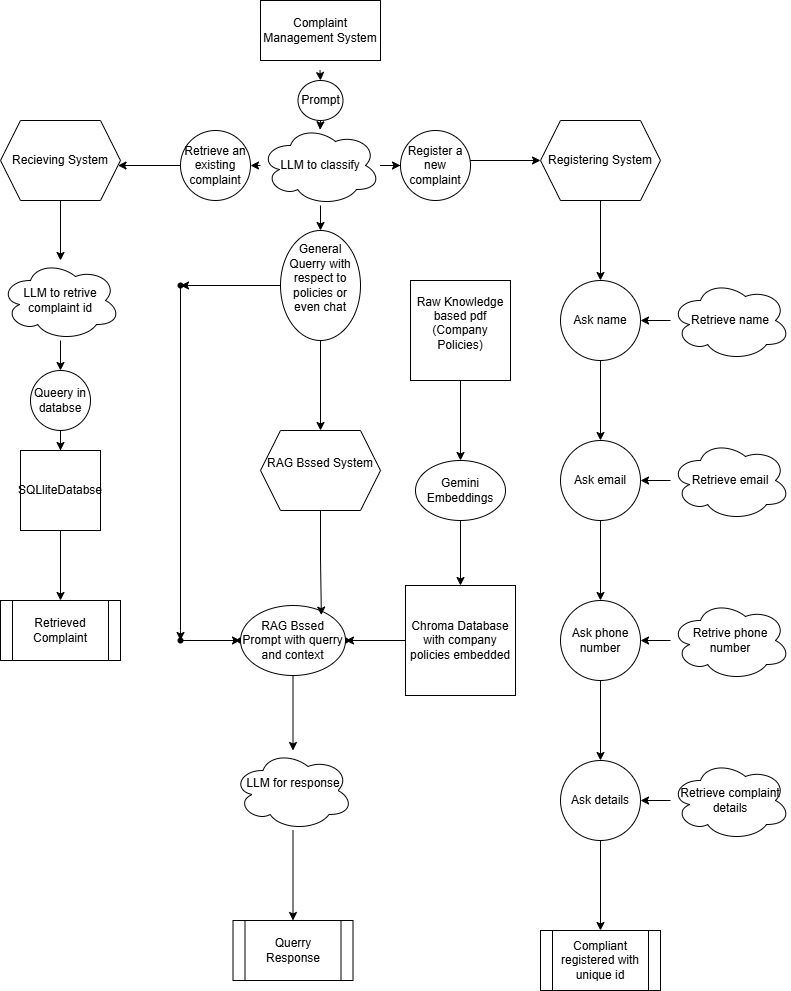

The diagram above was exported from draw.io. Its source (the exported page's mxGraphModel, read from the mxfile embedded in the PNG):
<mxGraphModel dx="1213" dy="623" grid="1" gridSize="10" guides="1" tooltips="1" connect="1" arrows="1" fold="1" page="1" pageScale="1" pageWidth="850" pageHeight="1100" math="0" shadow="0">
  <root>
    <mxCell id="0" />
    <mxCell id="1" parent="0" />
    <mxCell id="ney_VvTF-Q8WY7fi9WWs-1" value="Complaint Management System" style="rounded=0;whiteSpace=wrap;html=1;" parent="1" vertex="1">
      <mxGeometry x="340" y="10" width="120" height="60" as="geometry" />
    </mxCell>
    <mxCell id="ney_VvTF-Q8WY7fi9WWs-5" value="" style="endArrow=classic;html=1;rounded=0;entryX=0.497;entryY=0.054;entryDx=0;entryDy=0;entryPerimeter=0;" parent="1" source="ney_VvTF-Q8WY7fi9WWs-6" target="ney_VvTF-Q8WY7fi9WWs-7" edge="1">
      <mxGeometry width="50" height="50" relative="1" as="geometry">
        <mxPoint x="399.5" y="80" as="sourcePoint" />
        <mxPoint x="400" y="130" as="targetPoint" />
      </mxGeometry>
    </mxCell>
    <mxCell id="ney_VvTF-Q8WY7fi9WWs-10" value="" style="edgeStyle=orthogonalEdgeStyle;rounded=0;orthogonalLoop=1;jettySize=auto;html=1;" parent="1" source="ney_VvTF-Q8WY7fi9WWs-17" target="ney_VvTF-Q8WY7fi9WWs-9" edge="1">
      <mxGeometry relative="1" as="geometry" />
    </mxCell>
    <mxCell id="ney_VvTF-Q8WY7fi9WWs-12" value="" style="edgeStyle=orthogonalEdgeStyle;rounded=0;orthogonalLoop=1;jettySize=auto;html=1;" parent="1" source="ney_VvTF-Q8WY7fi9WWs-7" target="ney_VvTF-Q8WY7fi9WWs-11" edge="1">
      <mxGeometry relative="1" as="geometry" />
    </mxCell>
    <mxCell id="ney_VvTF-Q8WY7fi9WWs-14" value="" style="edgeStyle=orthogonalEdgeStyle;rounded=0;orthogonalLoop=1;jettySize=auto;html=1;" parent="1" source="ney_VvTF-Q8WY7fi9WWs-15" target="ney_VvTF-Q8WY7fi9WWs-13" edge="1">
      <mxGeometry relative="1" as="geometry">
        <Array as="points">
          <mxPoint x="320" y="170" />
        </Array>
      </mxGeometry>
    </mxCell>
    <mxCell id="ney_VvTF-Q8WY7fi9WWs-31" value="" style="edgeStyle=orthogonalEdgeStyle;rounded=0;orthogonalLoop=1;jettySize=auto;html=1;" parent="1" source="ney_VvTF-Q8WY7fi9WWs-7" target="ney_VvTF-Q8WY7fi9WWs-16" edge="1">
      <mxGeometry relative="1" as="geometry" />
    </mxCell>
    <mxCell id="ney_VvTF-Q8WY7fi9WWs-7" value="LLM to classify" style="ellipse;shape=cloud;whiteSpace=wrap;html=1;" parent="1" vertex="1">
      <mxGeometry x="340" y="135" width="120" height="80" as="geometry" />
    </mxCell>
    <mxCell id="ney_VvTF-Q8WY7fi9WWs-9" value="RAG Bssed System&lt;div&gt;&lt;br&gt;&lt;/div&gt;" style="shape=hexagon;perimeter=hexagonPerimeter2;whiteSpace=wrap;html=1;fixedSize=1;" parent="1" vertex="1">
      <mxGeometry x="340" y="440" width="120" height="80" as="geometry" />
    </mxCell>
    <mxCell id="ney_VvTF-Q8WY7fi9WWs-37" value="" style="edgeStyle=orthogonalEdgeStyle;rounded=0;orthogonalLoop=1;jettySize=auto;html=1;" parent="1" source="ney_VvTF-Q8WY7fi9WWs-11" target="ney_VvTF-Q8WY7fi9WWs-36" edge="1">
      <mxGeometry relative="1" as="geometry" />
    </mxCell>
    <mxCell id="ney_VvTF-Q8WY7fi9WWs-11" value="Registering System" style="shape=hexagon;perimeter=hexagonPerimeter2;whiteSpace=wrap;html=1;fixedSize=1;" parent="1" vertex="1">
      <mxGeometry x="620" y="130" width="120" height="80" as="geometry" />
    </mxCell>
    <mxCell id="ney_VvTF-Q8WY7fi9WWs-33" value="" style="edgeStyle=orthogonalEdgeStyle;rounded=0;orthogonalLoop=1;jettySize=auto;html=1;" parent="1" source="ney_VvTF-Q8WY7fi9WWs-13" target="ney_VvTF-Q8WY7fi9WWs-21" edge="1">
      <mxGeometry relative="1" as="geometry" />
    </mxCell>
    <mxCell id="ney_VvTF-Q8WY7fi9WWs-13" value="Recieving System" style="shape=hexagon;perimeter=hexagonPerimeter2;whiteSpace=wrap;html=1;fixedSize=1;" parent="1" vertex="1">
      <mxGeometry x="80" y="130" width="120" height="80" as="geometry" />
    </mxCell>
    <mxCell id="ney_VvTF-Q8WY7fi9WWs-16" value="Register a new complaint" style="ellipse;whiteSpace=wrap;html=1;" parent="1" vertex="1">
      <mxGeometry x="480" y="140" width="70" height="70" as="geometry" />
    </mxCell>
    <mxCell id="ney_VvTF-Q8WY7fi9WWs-34" value="" style="edgeStyle=orthogonalEdgeStyle;rounded=0;orthogonalLoop=1;jettySize=auto;html=1;" parent="1" source="ney_VvTF-Q8WY7fi9WWs-21" target="ney_VvTF-Q8WY7fi9WWs-25" edge="1">
      <mxGeometry relative="1" as="geometry" />
    </mxCell>
    <mxCell id="ney_VvTF-Q8WY7fi9WWs-21" value="LLM to retrive complaint id" style="ellipse;shape=cloud;whiteSpace=wrap;html=1;" parent="1" vertex="1">
      <mxGeometry x="80" y="270" width="120" height="80" as="geometry" />
    </mxCell>
    <mxCell id="ney_VvTF-Q8WY7fi9WWs-27" value="" style="edgeStyle=orthogonalEdgeStyle;rounded=0;orthogonalLoop=1;jettySize=auto;html=1;" parent="1" source="ney_VvTF-Q8WY7fi9WWs-24" target="ney_VvTF-Q8WY7fi9WWs-26" edge="1">
      <mxGeometry relative="1" as="geometry" />
    </mxCell>
    <mxCell id="ney_VvTF-Q8WY7fi9WWs-24" value="SQLliteDatabse" style="whiteSpace=wrap;html=1;aspect=fixed;" parent="1" vertex="1">
      <mxGeometry x="100" y="460" width="80" height="80" as="geometry" />
    </mxCell>
    <mxCell id="ney_VvTF-Q8WY7fi9WWs-35" value="" style="edgeStyle=orthogonalEdgeStyle;rounded=0;orthogonalLoop=1;jettySize=auto;html=1;" parent="1" source="ney_VvTF-Q8WY7fi9WWs-25" target="ney_VvTF-Q8WY7fi9WWs-24" edge="1">
      <mxGeometry relative="1" as="geometry" />
    </mxCell>
    <mxCell id="ney_VvTF-Q8WY7fi9WWs-25" value="Queery in databse" style="ellipse;whiteSpace=wrap;html=1;aspect=fixed;" parent="1" vertex="1">
      <mxGeometry x="110" y="380" width="60" height="60" as="geometry" />
    </mxCell>
    <mxCell id="ney_VvTF-Q8WY7fi9WWs-26" value="Retrieved Complaint" style="shape=process;whiteSpace=wrap;html=1;backgroundOutline=1;" parent="1" vertex="1">
      <mxGeometry x="80" y="610" width="120" height="60" as="geometry" />
    </mxCell>
    <mxCell id="ney_VvTF-Q8WY7fi9WWs-28" value="" style="edgeStyle=orthogonalEdgeStyle;rounded=0;orthogonalLoop=1;jettySize=auto;html=1;" parent="1" source="ney_VvTF-Q8WY7fi9WWs-7" target="ney_VvTF-Q8WY7fi9WWs-17" edge="1">
      <mxGeometry relative="1" as="geometry">
        <mxPoint x="400" y="210" as="sourcePoint" />
        <mxPoint x="400" y="350" as="targetPoint" />
      </mxGeometry>
    </mxCell>
    <mxCell id="ney_VvTF-Q8WY7fi9WWs-61" value="" style="edgeStyle=orthogonalEdgeStyle;rounded=0;orthogonalLoop=1;jettySize=auto;html=1;" parent="1" source="ney_VvTF-Q8WY7fi9WWs-17" target="ney_VvTF-Q8WY7fi9WWs-60" edge="1">
      <mxGeometry relative="1" as="geometry" />
    </mxCell>
    <mxCell id="ney_VvTF-Q8WY7fi9WWs-17" value="General Querry with respect to policies or even chat&lt;div&gt;&lt;br&gt;&lt;/div&gt;" style="ellipse;whiteSpace=wrap;html=1;" parent="1" vertex="1">
      <mxGeometry x="360" y="240" width="80" height="110" as="geometry" />
    </mxCell>
    <mxCell id="ney_VvTF-Q8WY7fi9WWs-29" value="" style="endArrow=classic;html=1;rounded=0;" parent="1" target="ney_VvTF-Q8WY7fi9WWs-6" edge="1">
      <mxGeometry width="50" height="50" relative="1" as="geometry">
        <mxPoint x="399.5" y="80" as="sourcePoint" />
        <mxPoint x="400" y="130" as="targetPoint" />
      </mxGeometry>
    </mxCell>
    <mxCell id="ney_VvTF-Q8WY7fi9WWs-6" value="Prompt" style="ellipse;whiteSpace=wrap;html=1;" parent="1" vertex="1">
      <mxGeometry x="377.5" y="90" width="45" height="40" as="geometry" />
    </mxCell>
    <mxCell id="ney_VvTF-Q8WY7fi9WWs-30" value="" style="edgeStyle=orthogonalEdgeStyle;rounded=0;orthogonalLoop=1;jettySize=auto;html=1;" parent="1" source="ney_VvTF-Q8WY7fi9WWs-7" target="ney_VvTF-Q8WY7fi9WWs-15" edge="1">
      <mxGeometry relative="1" as="geometry">
        <mxPoint x="340" y="170" as="sourcePoint" />
        <mxPoint x="240" y="170" as="targetPoint" />
        <Array as="points">
          <mxPoint x="320" y="170" />
        </Array>
      </mxGeometry>
    </mxCell>
    <mxCell id="ney_VvTF-Q8WY7fi9WWs-15" value="Retrieve an existing complaint" style="ellipse;whiteSpace=wrap;html=1;" parent="1" vertex="1">
      <mxGeometry x="260" y="140" width="70" height="70" as="geometry" />
    </mxCell>
    <mxCell id="ney_VvTF-Q8WY7fi9WWs-39" value="" style="edgeStyle=orthogonalEdgeStyle;rounded=0;orthogonalLoop=1;jettySize=auto;html=1;" parent="1" source="ney_VvTF-Q8WY7fi9WWs-36" target="ney_VvTF-Q8WY7fi9WWs-38" edge="1">
      <mxGeometry relative="1" as="geometry" />
    </mxCell>
    <mxCell id="ney_VvTF-Q8WY7fi9WWs-36" value="Ask name" style="ellipse;whiteSpace=wrap;html=1;" parent="1" vertex="1">
      <mxGeometry x="640" y="290" width="80" height="80" as="geometry" />
    </mxCell>
    <mxCell id="ney_VvTF-Q8WY7fi9WWs-41" value="" style="edgeStyle=orthogonalEdgeStyle;rounded=0;orthogonalLoop=1;jettySize=auto;html=1;" parent="1" source="ney_VvTF-Q8WY7fi9WWs-38" target="ney_VvTF-Q8WY7fi9WWs-40" edge="1">
      <mxGeometry relative="1" as="geometry" />
    </mxCell>
    <mxCell id="ney_VvTF-Q8WY7fi9WWs-38" value="Ask email" style="ellipse;whiteSpace=wrap;html=1;" parent="1" vertex="1">
      <mxGeometry x="640" y="450" width="80" height="80" as="geometry" />
    </mxCell>
    <mxCell id="ney_VvTF-Q8WY7fi9WWs-49" value="" style="edgeStyle=orthogonalEdgeStyle;rounded=0;orthogonalLoop=1;jettySize=auto;html=1;" parent="1" source="ney_VvTF-Q8WY7fi9WWs-40" target="ney_VvTF-Q8WY7fi9WWs-48" edge="1">
      <mxGeometry relative="1" as="geometry" />
    </mxCell>
    <mxCell id="ney_VvTF-Q8WY7fi9WWs-40" value="Ask phone number" style="ellipse;whiteSpace=wrap;html=1;" parent="1" vertex="1">
      <mxGeometry x="640" y="610" width="80" height="80" as="geometry" />
    </mxCell>
    <mxCell id="ney_VvTF-Q8WY7fi9WWs-45" value="" style="edgeStyle=orthogonalEdgeStyle;rounded=0;orthogonalLoop=1;jettySize=auto;html=1;" parent="1" source="ney_VvTF-Q8WY7fi9WWs-42" target="ney_VvTF-Q8WY7fi9WWs-36" edge="1">
      <mxGeometry relative="1" as="geometry" />
    </mxCell>
    <mxCell id="ney_VvTF-Q8WY7fi9WWs-42" value="Retrieve name" style="ellipse;shape=cloud;whiteSpace=wrap;html=1;" parent="1" vertex="1">
      <mxGeometry x="750" y="290" width="120" height="80" as="geometry" />
    </mxCell>
    <mxCell id="ney_VvTF-Q8WY7fi9WWs-46" value="" style="edgeStyle=orthogonalEdgeStyle;rounded=0;orthogonalLoop=1;jettySize=auto;html=1;" parent="1" source="ney_VvTF-Q8WY7fi9WWs-43" target="ney_VvTF-Q8WY7fi9WWs-38" edge="1">
      <mxGeometry relative="1" as="geometry" />
    </mxCell>
    <mxCell id="ney_VvTF-Q8WY7fi9WWs-43" value="Retrieve email" style="ellipse;shape=cloud;whiteSpace=wrap;html=1;" parent="1" vertex="1">
      <mxGeometry x="750" y="450" width="120" height="80" as="geometry" />
    </mxCell>
    <mxCell id="ney_VvTF-Q8WY7fi9WWs-47" value="" style="edgeStyle=orthogonalEdgeStyle;rounded=0;orthogonalLoop=1;jettySize=auto;html=1;" parent="1" source="ney_VvTF-Q8WY7fi9WWs-44" target="ney_VvTF-Q8WY7fi9WWs-40" edge="1">
      <mxGeometry relative="1" as="geometry" />
    </mxCell>
    <mxCell id="ney_VvTF-Q8WY7fi9WWs-44" value="Retrive phone number" style="ellipse;shape=cloud;whiteSpace=wrap;html=1;" parent="1" vertex="1">
      <mxGeometry x="750" y="610" width="120" height="80" as="geometry" />
    </mxCell>
    <mxCell id="ney_VvTF-Q8WY7fi9WWs-53" value="" style="edgeStyle=orthogonalEdgeStyle;rounded=0;orthogonalLoop=1;jettySize=auto;html=1;" parent="1" source="ney_VvTF-Q8WY7fi9WWs-48" target="ney_VvTF-Q8WY7fi9WWs-52" edge="1">
      <mxGeometry relative="1" as="geometry" />
    </mxCell>
    <mxCell id="ney_VvTF-Q8WY7fi9WWs-48" value="Ask details" style="ellipse;whiteSpace=wrap;html=1;" parent="1" vertex="1">
      <mxGeometry x="640" y="770" width="80" height="80" as="geometry" />
    </mxCell>
    <mxCell id="ney_VvTF-Q8WY7fi9WWs-51" value="" style="edgeStyle=orthogonalEdgeStyle;rounded=0;orthogonalLoop=1;jettySize=auto;html=1;" parent="1" source="ney_VvTF-Q8WY7fi9WWs-50" target="ney_VvTF-Q8WY7fi9WWs-48" edge="1">
      <mxGeometry relative="1" as="geometry" />
    </mxCell>
    <mxCell id="ney_VvTF-Q8WY7fi9WWs-50" value="Retrieve complaint details" style="ellipse;shape=cloud;whiteSpace=wrap;html=1;" parent="1" vertex="1">
      <mxGeometry x="750" y="770" width="120" height="80" as="geometry" />
    </mxCell>
    <mxCell id="ney_VvTF-Q8WY7fi9WWs-52" value="Compliant registered with unique id" style="shape=process;whiteSpace=wrap;html=1;backgroundOutline=1;" parent="1" vertex="1">
      <mxGeometry x="620" y="940" width="120" height="60" as="geometry" />
    </mxCell>
    <mxCell id="ney_VvTF-Q8WY7fi9WWs-65" value="" style="edgeStyle=orthogonalEdgeStyle;rounded=0;orthogonalLoop=1;jettySize=auto;html=1;" parent="1" source="ney_VvTF-Q8WY7fi9WWs-54" target="ney_VvTF-Q8WY7fi9WWs-64" edge="1">
      <mxGeometry relative="1" as="geometry" />
    </mxCell>
    <mxCell id="ney_VvTF-Q8WY7fi9WWs-54" value="Chroma Database with company policies embedded" style="whiteSpace=wrap;html=1;aspect=fixed;" parent="1" vertex="1">
      <mxGeometry x="485" y="595" width="110" height="110" as="geometry" />
    </mxCell>
    <mxCell id="ney_VvTF-Q8WY7fi9WWs-56" value="" style="edgeStyle=orthogonalEdgeStyle;rounded=0;orthogonalLoop=1;jettySize=auto;html=1;" parent="1" source="ney_VvTF-Q8WY7fi9WWs-57" target="ney_VvTF-Q8WY7fi9WWs-54" edge="1">
      <mxGeometry relative="1" as="geometry" />
    </mxCell>
    <mxCell id="ney_VvTF-Q8WY7fi9WWs-55" value="Raw Knowledge based pdf&lt;div&gt;(Company Policies)&lt;div&gt;&lt;br&gt;&lt;/div&gt;&lt;/div&gt;" style="whiteSpace=wrap;html=1;aspect=fixed;" parent="1" vertex="1">
      <mxGeometry x="490" y="290" width="100" height="100" as="geometry" />
    </mxCell>
    <mxCell id="ney_VvTF-Q8WY7fi9WWs-58" value="" style="edgeStyle=orthogonalEdgeStyle;rounded=0;orthogonalLoop=1;jettySize=auto;html=1;" parent="1" source="ney_VvTF-Q8WY7fi9WWs-55" target="ney_VvTF-Q8WY7fi9WWs-57" edge="1">
      <mxGeometry relative="1" as="geometry">
        <mxPoint x="540" y="390" as="sourcePoint" />
        <mxPoint x="540" y="495" as="targetPoint" />
      </mxGeometry>
    </mxCell>
    <mxCell id="ney_VvTF-Q8WY7fi9WWs-57" value="Gemini Embeddings" style="ellipse;whiteSpace=wrap;html=1;" parent="1" vertex="1">
      <mxGeometry x="495" y="470" width="90" height="60" as="geometry" />
    </mxCell>
    <mxCell id="ney_VvTF-Q8WY7fi9WWs-63" value="" style="edgeStyle=orthogonalEdgeStyle;rounded=0;orthogonalLoop=1;jettySize=auto;html=1;" parent="1" source="ney_VvTF-Q8WY7fi9WWs-60" target="ney_VvTF-Q8WY7fi9WWs-62" edge="1">
      <mxGeometry relative="1" as="geometry">
        <Array as="points">
          <mxPoint x="260" y="640" />
        </Array>
      </mxGeometry>
    </mxCell>
    <mxCell id="ney_VvTF-Q8WY7fi9WWs-60" value="" style="shape=waypoint;sketch=0;size=6;pointerEvents=1;points=[];fillColor=default;resizable=0;rotatable=0;perimeter=centerPerimeter;snapToPoint=1;" parent="1" vertex="1">
      <mxGeometry x="250" y="285" width="20" height="20" as="geometry" />
    </mxCell>
    <mxCell id="ney_VvTF-Q8WY7fi9WWs-67" value="" style="edgeStyle=orthogonalEdgeStyle;rounded=0;orthogonalLoop=1;jettySize=auto;html=1;" parent="1" source="ney_VvTF-Q8WY7fi9WWs-62" target="ney_VvTF-Q8WY7fi9WWs-66" edge="1">
      <mxGeometry relative="1" as="geometry" />
    </mxCell>
    <mxCell id="ney_VvTF-Q8WY7fi9WWs-62" value="" style="shape=waypoint;sketch=0;size=6;pointerEvents=1;points=[];fillColor=default;resizable=0;rotatable=0;perimeter=centerPerimeter;snapToPoint=1;" parent="1" vertex="1">
      <mxGeometry x="250" y="640" width="20" height="20" as="geometry" />
    </mxCell>
    <mxCell id="ney_VvTF-Q8WY7fi9WWs-64" value="" style="shape=waypoint;sketch=0;size=6;pointerEvents=1;points=[];fillColor=default;resizable=0;rotatable=0;perimeter=centerPerimeter;snapToPoint=1;" parent="1" vertex="1">
      <mxGeometry x="415" y="640" width="20" height="20" as="geometry" />
    </mxCell>
    <mxCell id="ney_VvTF-Q8WY7fi9WWs-66" value="" style="shape=waypoint;sketch=0;size=6;pointerEvents=1;points=[];fillColor=default;resizable=0;rotatable=0;perimeter=centerPerimeter;snapToPoint=1;" parent="1" vertex="1">
      <mxGeometry x="310" y="640" width="20" height="20" as="geometry" />
    </mxCell>
    <mxCell id="ney_VvTF-Q8WY7fi9WWs-70" value="" style="edgeStyle=orthogonalEdgeStyle;rounded=0;orthogonalLoop=1;jettySize=auto;html=1;" parent="1" source="ney_VvTF-Q8WY7fi9WWs-68" target="ney_VvTF-Q8WY7fi9WWs-69" edge="1">
      <mxGeometry relative="1" as="geometry" />
    </mxCell>
    <mxCell id="ney_VvTF-Q8WY7fi9WWs-68" value="RAG Bssed Prompt with querry and context" style="ellipse;whiteSpace=wrap;html=1;" parent="1" vertex="1">
      <mxGeometry x="320" y="615" width="105" height="70" as="geometry" />
    </mxCell>
    <mxCell id="ney_VvTF-Q8WY7fi9WWs-72" value="" style="edgeStyle=orthogonalEdgeStyle;rounded=0;orthogonalLoop=1;jettySize=auto;html=1;" parent="1" source="ney_VvTF-Q8WY7fi9WWs-69" target="ney_VvTF-Q8WY7fi9WWs-71" edge="1">
      <mxGeometry relative="1" as="geometry" />
    </mxCell>
    <mxCell id="ney_VvTF-Q8WY7fi9WWs-69" value="LLM for response&lt;div&gt;&lt;br&gt;&lt;/div&gt;" style="ellipse;shape=cloud;whiteSpace=wrap;html=1;" parent="1" vertex="1">
      <mxGeometry x="312.5" y="760" width="120" height="80" as="geometry" />
    </mxCell>
    <mxCell id="ney_VvTF-Q8WY7fi9WWs-71" value="Querry Response" style="shape=process;whiteSpace=wrap;html=1;backgroundOutline=1;" parent="1" vertex="1">
      <mxGeometry x="312.5" y="930" width="120" height="60" as="geometry" />
    </mxCell>
    <mxCell id="qtfesa76IYAsMsBxkMgo-1" style="edgeStyle=orthogonalEdgeStyle;rounded=0;orthogonalLoop=1;jettySize=auto;html=1;entryX=0.77;entryY=0.138;entryDx=0;entryDy=0;entryPerimeter=0;" parent="1" source="ney_VvTF-Q8WY7fi9WWs-9" target="ney_VvTF-Q8WY7fi9WWs-68" edge="1">
      <mxGeometry relative="1" as="geometry" />
    </mxCell>
  </root>
</mxGraphModel>